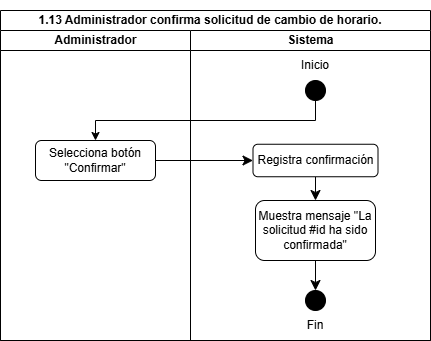

The diagram above was exported from draw.io. Its source (the exported page's mxGraphModel, read from the mxfile embedded in the PNG):
<mxGraphModel dx="456" dy="533" grid="1" gridSize="10" guides="1" tooltips="1" connect="1" arrows="1" fold="1" page="1" pageScale="1" pageWidth="850" pageHeight="1100" background="none" math="0" shadow="0">
  <root>
    <mxCell id="0" />
    <mxCell id="1" parent="0" />
    <mxCell id="1c1d494c118603dd-1" value="&lt;blockquote&gt;&lt;br&gt;&lt;/blockquote&gt;" style="swimlane;html=1;childLayout=stackLayout;startSize=20;rounded=0;shadow=0;comic=0;labelBackgroundColor=none;strokeWidth=1;fontFamily=Verdana;fontSize=12;align=center;" parent="1" vertex="1">
      <mxGeometry x="30" y="30" width="430" height="330" as="geometry">
        <mxRectangle x="40" y="20" width="240" height="30" as="alternateBounds" />
      </mxGeometry>
    </mxCell>
    <mxCell id="JnHlZfaV9Rp3pIsDjde7-16" style="edgeStyle=orthogonalEdgeStyle;rounded=0;orthogonalLoop=1;jettySize=auto;html=1;exitX=0.5;exitY=1;exitDx=0;exitDy=0;entryX=0.5;entryY=0;entryDx=0;entryDy=0;" parent="1c1d494c118603dd-1" source="JnHlZfaV9Rp3pIsDjde7-8" target="JnHlZfaV9Rp3pIsDjde7-15" edge="1">
      <mxGeometry relative="1" as="geometry" />
    </mxCell>
    <mxCell id="1c1d494c118603dd-2" value="Administrador" style="swimlane;html=1;startSize=20;" parent="1c1d494c118603dd-1" vertex="1">
      <mxGeometry y="20" width="190" height="310" as="geometry" />
    </mxCell>
    <mxCell id="JnHlZfaV9Rp3pIsDjde7-15" value="Selecciona botón &quot;Confirmar&quot;" style="rounded=1;whiteSpace=wrap;html=1;" parent="1c1d494c118603dd-2" vertex="1">
      <mxGeometry x="35" y="110" width="120" height="40" as="geometry" />
    </mxCell>
    <mxCell id="aU3gxjvt_hqO_EKnmwaw-7" style="edgeStyle=none;curved=1;rounded=0;orthogonalLoop=1;jettySize=auto;html=1;exitX=1;exitY=0.5;exitDx=0;exitDy=0;entryX=0;entryY=0.5;entryDx=0;entryDy=0;fontSize=12;startSize=8;endSize=8;" parent="1c1d494c118603dd-1" source="JnHlZfaV9Rp3pIsDjde7-15" target="aU3gxjvt_hqO_EKnmwaw-5" edge="1">
      <mxGeometry relative="1" as="geometry" />
    </mxCell>
    <mxCell id="1c1d494c118603dd-3" value="Sistema" style="swimlane;html=1;startSize=20;" parent="1c1d494c118603dd-1" vertex="1">
      <mxGeometry x="190" y="20" width="240" height="310" as="geometry" />
    </mxCell>
    <mxCell id="JnHlZfaV9Rp3pIsDjde7-8" value="" style="ellipse;whiteSpace=wrap;html=1;aspect=fixed;fillColor=light-dark(#000000,#000000);" parent="1c1d494c118603dd-3" vertex="1">
      <mxGeometry x="115" y="50" width="20" height="20" as="geometry" />
    </mxCell>
    <mxCell id="JnHlZfaV9Rp3pIsDjde7-9" value="Inicio" style="text;html=1;align=center;verticalAlign=middle;whiteSpace=wrap;rounded=0;" parent="1c1d494c118603dd-3" vertex="1">
      <mxGeometry x="95" y="20" width="60" height="30" as="geometry" />
    </mxCell>
    <mxCell id="8Tqe3bEhWZLOD40aYFPP-19" value="" style="ellipse;whiteSpace=wrap;html=1;aspect=fixed;fillColor=light-dark(#000000,#000000);" parent="1c1d494c118603dd-3" vertex="1">
      <mxGeometry x="115" y="260" width="20" height="20" as="geometry" />
    </mxCell>
    <mxCell id="8Tqe3bEhWZLOD40aYFPP-21" value="Fin" style="text;html=1;align=center;verticalAlign=middle;whiteSpace=wrap;rounded=0;" parent="1c1d494c118603dd-3" vertex="1">
      <mxGeometry x="95" y="280" width="60" height="30" as="geometry" />
    </mxCell>
    <mxCell id="5ULRXDnkhcOLX_DFxVsQ-1" style="edgeStyle=none;curved=1;rounded=0;orthogonalLoop=1;jettySize=auto;html=1;exitX=0.5;exitY=1;exitDx=0;exitDy=0;entryX=0.5;entryY=0;entryDx=0;entryDy=0;fontSize=12;startSize=8;endSize=8;" parent="1c1d494c118603dd-3" source="aU3gxjvt_hqO_EKnmwaw-5" target="aU3gxjvt_hqO_EKnmwaw-17" edge="1">
      <mxGeometry relative="1" as="geometry" />
    </mxCell>
    <mxCell id="aU3gxjvt_hqO_EKnmwaw-5" value="Registra confirmación" style="rounded=1;whiteSpace=wrap;html=1;" parent="1c1d494c118603dd-3" vertex="1">
      <mxGeometry x="62.5" y="113.75" width="125" height="32.5" as="geometry" />
    </mxCell>
    <mxCell id="qwZ2GmYMZXqFQRCnLFNS-1" style="edgeStyle=none;curved=1;rounded=0;orthogonalLoop=1;jettySize=auto;html=1;exitX=0.5;exitY=1;exitDx=0;exitDy=0;entryX=0.5;entryY=0;entryDx=0;entryDy=0;fontSize=12;startSize=8;endSize=8;" parent="1c1d494c118603dd-3" source="aU3gxjvt_hqO_EKnmwaw-17" target="8Tqe3bEhWZLOD40aYFPP-19" edge="1">
      <mxGeometry relative="1" as="geometry" />
    </mxCell>
    <mxCell id="aU3gxjvt_hqO_EKnmwaw-17" value="Muestra mensaje &quot;La solicitud #id ha sido confirmada&quot;" style="rounded=1;whiteSpace=wrap;html=1;" parent="1c1d494c118603dd-3" vertex="1">
      <mxGeometry x="65" y="170" width="120" height="60" as="geometry" />
    </mxCell>
    <mxCell id="JnHlZfaV9Rp3pIsDjde7-2" value="&lt;b&gt;1.13&amp;nbsp;&lt;/b&gt;&lt;span style=&quot;background-color: transparent;&quot;&gt;&lt;b&gt;Administrador confirma solicitud de cambio de horario.&lt;/b&gt;&lt;/span&gt;" style="text;html=1;align=center;verticalAlign=middle;whiteSpace=wrap;rounded=0;" parent="1" vertex="1">
      <mxGeometry x="60" y="20" width="360" height="40" as="geometry" />
    </mxCell>
    <mxCell id="JnHlZfaV9Rp3pIsDjde7-4" style="edgeStyle=orthogonalEdgeStyle;rounded=0;orthogonalLoop=1;jettySize=auto;html=1;exitX=0.5;exitY=1;exitDx=0;exitDy=0;" parent="1" source="JnHlZfaV9Rp3pIsDjde7-2" target="JnHlZfaV9Rp3pIsDjde7-2" edge="1">
      <mxGeometry relative="1" as="geometry" />
    </mxCell>
  </root>
</mxGraphModel>